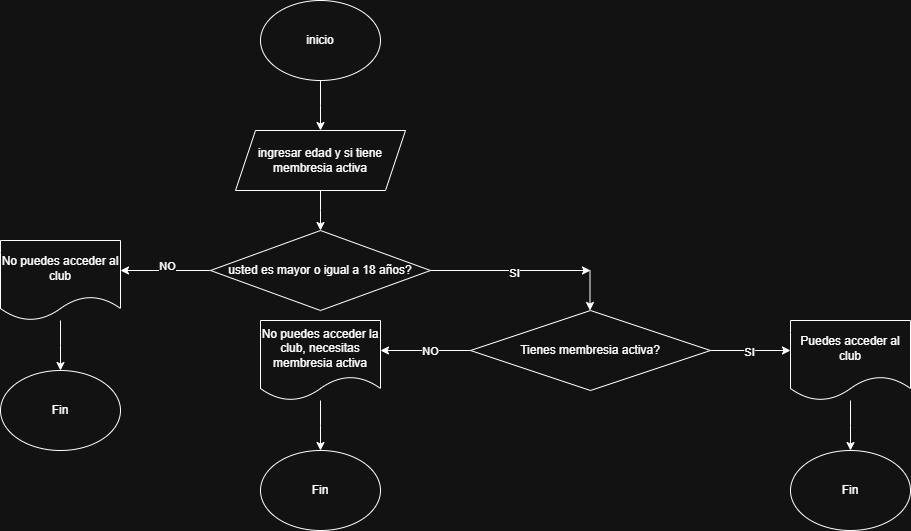

The diagram above was exported from draw.io. Its source (the exported page's mxGraphModel, read from the mxfile embedded in the PNG):
<mxGraphModel dx="872" dy="473" grid="1" gridSize="10" guides="1" tooltips="1" connect="1" arrows="1" fold="1" page="1" pageScale="1" pageWidth="3300" pageHeight="4681" math="0" shadow="0">
  <root>
    <mxCell id="0" />
    <mxCell id="1" parent="0" />
    <mxCell id="wsTVfTSR8ahy1H-pseeG-2" style="edgeStyle=orthogonalEdgeStyle;rounded=0;orthogonalLoop=1;jettySize=auto;html=1;" edge="1" parent="1" source="wsTVfTSR8ahy1H-pseeG-1">
      <mxGeometry relative="1" as="geometry">
        <mxPoint x="410" y="210" as="targetPoint" />
      </mxGeometry>
    </mxCell>
    <mxCell id="wsTVfTSR8ahy1H-pseeG-1" value="inicio" style="ellipse;whiteSpace=wrap;html=1;" vertex="1" parent="1">
      <mxGeometry x="350" y="80" width="120" height="80" as="geometry" />
    </mxCell>
    <mxCell id="wsTVfTSR8ahy1H-pseeG-4" style="edgeStyle=orthogonalEdgeStyle;rounded=0;orthogonalLoop=1;jettySize=auto;html=1;" edge="1" parent="1" source="wsTVfTSR8ahy1H-pseeG-3">
      <mxGeometry relative="1" as="geometry">
        <mxPoint x="410" y="310" as="targetPoint" />
      </mxGeometry>
    </mxCell>
    <mxCell id="wsTVfTSR8ahy1H-pseeG-3" value="ingresar edad y si tiene membresia activa" style="shape=parallelogram;perimeter=parallelogramPerimeter;whiteSpace=wrap;html=1;fixedSize=1;" vertex="1" parent="1">
      <mxGeometry x="325" y="210" width="170" height="60" as="geometry" />
    </mxCell>
    <mxCell id="wsTVfTSR8ahy1H-pseeG-6" style="edgeStyle=orthogonalEdgeStyle;rounded=0;orthogonalLoop=1;jettySize=auto;html=1;exitX=1;exitY=0.5;exitDx=0;exitDy=0;" edge="1" parent="1" source="wsTVfTSR8ahy1H-pseeG-5">
      <mxGeometry relative="1" as="geometry">
        <mxPoint x="680" y="350" as="targetPoint" />
      </mxGeometry>
    </mxCell>
    <mxCell id="wsTVfTSR8ahy1H-pseeG-7" value="SI" style="edgeLabel;html=1;align=center;verticalAlign=middle;resizable=0;points=[];" vertex="1" connectable="0" parent="wsTVfTSR8ahy1H-pseeG-6">
      <mxGeometry x="0.0444" y="-2" relative="1" as="geometry">
        <mxPoint as="offset" />
      </mxGeometry>
    </mxCell>
    <mxCell id="wsTVfTSR8ahy1H-pseeG-8" style="edgeStyle=orthogonalEdgeStyle;rounded=0;orthogonalLoop=1;jettySize=auto;html=1;exitX=0;exitY=0.5;exitDx=0;exitDy=0;" edge="1" parent="1" source="wsTVfTSR8ahy1H-pseeG-5">
      <mxGeometry relative="1" as="geometry">
        <mxPoint x="210" y="350" as="targetPoint" />
      </mxGeometry>
    </mxCell>
    <mxCell id="wsTVfTSR8ahy1H-pseeG-11" value="NO" style="edgeLabel;html=1;align=center;verticalAlign=middle;resizable=0;points=[];" vertex="1" connectable="0" parent="wsTVfTSR8ahy1H-pseeG-8">
      <mxGeometry x="-0.0498" y="-4" relative="1" as="geometry">
        <mxPoint as="offset" />
      </mxGeometry>
    </mxCell>
    <mxCell id="wsTVfTSR8ahy1H-pseeG-5" value="usted es mayor o igual a 18 años?" style="rhombus;whiteSpace=wrap;html=1;" vertex="1" parent="1">
      <mxGeometry x="300" y="310" width="220" height="80" as="geometry" />
    </mxCell>
    <mxCell id="wsTVfTSR8ahy1H-pseeG-20" style="edgeStyle=orthogonalEdgeStyle;rounded=0;orthogonalLoop=1;jettySize=auto;html=1;" edge="1" parent="1" source="wsTVfTSR8ahy1H-pseeG-12">
      <mxGeometry relative="1" as="geometry">
        <mxPoint x="150" y="450" as="targetPoint" />
      </mxGeometry>
    </mxCell>
    <mxCell id="wsTVfTSR8ahy1H-pseeG-12" value="No puedes acceder al club" style="shape=document;whiteSpace=wrap;html=1;boundedLbl=1;" vertex="1" parent="1">
      <mxGeometry x="90" y="320" width="120" height="80" as="geometry" />
    </mxCell>
    <mxCell id="wsTVfTSR8ahy1H-pseeG-15" style="edgeStyle=orthogonalEdgeStyle;rounded=0;orthogonalLoop=1;jettySize=auto;html=1;exitX=1;exitY=0.5;exitDx=0;exitDy=0;" edge="1" parent="1" source="wsTVfTSR8ahy1H-pseeG-13">
      <mxGeometry relative="1" as="geometry">
        <mxPoint x="880" y="430" as="targetPoint" />
      </mxGeometry>
    </mxCell>
    <mxCell id="wsTVfTSR8ahy1H-pseeG-17" value="SI" style="edgeLabel;html=1;align=center;verticalAlign=middle;resizable=0;points=[];" vertex="1" connectable="0" parent="wsTVfTSR8ahy1H-pseeG-15">
      <mxGeometry x="-0.0559" y="-1" relative="1" as="geometry">
        <mxPoint as="offset" />
      </mxGeometry>
    </mxCell>
    <mxCell id="wsTVfTSR8ahy1H-pseeG-16" style="edgeStyle=orthogonalEdgeStyle;rounded=0;orthogonalLoop=1;jettySize=auto;html=1;exitX=0;exitY=0.5;exitDx=0;exitDy=0;" edge="1" parent="1" source="wsTVfTSR8ahy1H-pseeG-13">
      <mxGeometry relative="1" as="geometry">
        <mxPoint x="470" y="430" as="targetPoint" />
      </mxGeometry>
    </mxCell>
    <mxCell id="wsTVfTSR8ahy1H-pseeG-18" value="NO" style="edgeLabel;html=1;align=center;verticalAlign=middle;resizable=0;points=[];" vertex="1" connectable="0" parent="wsTVfTSR8ahy1H-pseeG-16">
      <mxGeometry x="-0.116" relative="1" as="geometry">
        <mxPoint as="offset" />
      </mxGeometry>
    </mxCell>
    <mxCell id="wsTVfTSR8ahy1H-pseeG-13" value="Tienes membresia activa?" style="rhombus;whiteSpace=wrap;html=1;" vertex="1" parent="1">
      <mxGeometry x="560" y="390" width="240" height="80" as="geometry" />
    </mxCell>
    <mxCell id="wsTVfTSR8ahy1H-pseeG-14" value="" style="endArrow=classic;html=1;rounded=0;" edge="1" parent="1">
      <mxGeometry width="50" height="50" relative="1" as="geometry">
        <mxPoint x="679.5" y="350" as="sourcePoint" />
        <mxPoint x="679.5" y="390" as="targetPoint" />
      </mxGeometry>
    </mxCell>
    <mxCell id="wsTVfTSR8ahy1H-pseeG-21" value="Fin" style="ellipse;whiteSpace=wrap;html=1;" vertex="1" parent="1">
      <mxGeometry x="90" y="450" width="120" height="80" as="geometry" />
    </mxCell>
    <mxCell id="wsTVfTSR8ahy1H-pseeG-22" style="edgeStyle=orthogonalEdgeStyle;rounded=0;orthogonalLoop=1;jettySize=auto;html=1;" edge="1" source="wsTVfTSR8ahy1H-pseeG-23" parent="1">
      <mxGeometry relative="1" as="geometry">
        <mxPoint x="410" y="530" as="targetPoint" />
      </mxGeometry>
    </mxCell>
    <mxCell id="wsTVfTSR8ahy1H-pseeG-23" value="No puedes acceder la club, necesitas membresia activa" style="shape=document;whiteSpace=wrap;html=1;boundedLbl=1;" vertex="1" parent="1">
      <mxGeometry x="350" y="400" width="120" height="80" as="geometry" />
    </mxCell>
    <mxCell id="wsTVfTSR8ahy1H-pseeG-24" value="Fin" style="ellipse;whiteSpace=wrap;html=1;" vertex="1" parent="1">
      <mxGeometry x="350" y="530" width="120" height="80" as="geometry" />
    </mxCell>
    <mxCell id="wsTVfTSR8ahy1H-pseeG-26" style="edgeStyle=orthogonalEdgeStyle;rounded=0;orthogonalLoop=1;jettySize=auto;html=1;" edge="1" source="wsTVfTSR8ahy1H-pseeG-27" parent="1">
      <mxGeometry relative="1" as="geometry">
        <mxPoint x="940" y="530" as="targetPoint" />
      </mxGeometry>
    </mxCell>
    <mxCell id="wsTVfTSR8ahy1H-pseeG-27" value="Puedes acceder al club" style="shape=document;whiteSpace=wrap;html=1;boundedLbl=1;" vertex="1" parent="1">
      <mxGeometry x="880" y="400" width="120" height="80" as="geometry" />
    </mxCell>
    <mxCell id="wsTVfTSR8ahy1H-pseeG-28" value="Fin" style="ellipse;whiteSpace=wrap;html=1;" vertex="1" parent="1">
      <mxGeometry x="880" y="530" width="120" height="80" as="geometry" />
    </mxCell>
  </root>
</mxGraphModel>